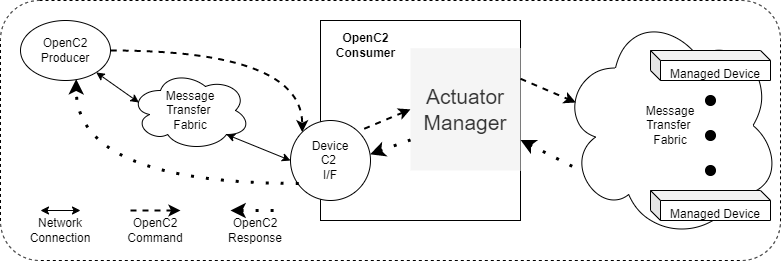

The diagram above was exported from draw.io. Its source (the exported page's mxGraphModel, read from the mxfile embedded in the PNG):
<mxGraphModel dx="1408" dy="348" grid="1" gridSize="10" guides="1" tooltips="1" connect="1" arrows="1" fold="1" page="0" pageScale="1" pageWidth="850" pageHeight="1100" background="#ffffff" math="0" shadow="0">
  <root>
    <mxCell id="0" />
    <mxCell id="1" parent="0" />
    <mxCell id="HJVGDeB5aCi0RqmbtR7R-37" value="" style="rounded=1;whiteSpace=wrap;html=1;fontSize=12;align=right;dashed=1;" parent="1" vertex="1">
      <mxGeometry x="20" y="710" width="780" height="260" as="geometry" />
    </mxCell>
    <mxCell id="HJVGDeB5aCi0RqmbtR7R-38" value="" style="rounded=0;whiteSpace=wrap;html=1;verticalAlign=top;" parent="1" vertex="1">
      <mxGeometry x="340" y="730" width="200" height="200" as="geometry" />
    </mxCell>
    <mxCell id="HJVGDeB5aCi0RqmbtR7R-39" style="edgeStyle=orthogonalEdgeStyle;curved=1;rounded=0;orthogonalLoop=1;jettySize=auto;html=1;exitX=1;exitY=0.5;exitDx=0;exitDy=0;entryX=1;entryY=1;entryDx=0;entryDy=0;dashed=1;strokeWidth=2;" parent="1" source="HJVGDeB5aCi0RqmbtR7R-40" target="HJVGDeB5aCi0RqmbtR7R-41" edge="1">
      <mxGeometry relative="1" as="geometry" />
    </mxCell>
    <mxCell id="HJVGDeB5aCi0RqmbtR7R-40" value="OpenC2&lt;br&gt;Producer" style="ellipse;whiteSpace=wrap;html=1;" parent="1" vertex="1">
      <mxGeometry x="40" y="730" width="90" height="60" as="geometry" />
    </mxCell>
    <mxCell id="HJVGDeB5aCi0RqmbtR7R-41" value="Device&lt;br&gt;C2 &lt;br&gt;I/F" style="ellipse;whiteSpace=wrap;html=1;direction=west;align=center;" parent="1" vertex="1">
      <mxGeometry x="310" y="830" width="80" height="80" as="geometry" />
    </mxCell>
    <mxCell id="HJVGDeB5aCi0RqmbtR7R-42" style="edgeStyle=none;rounded=0;orthogonalLoop=1;jettySize=auto;html=1;exitX=0.8;exitY=0.8;exitDx=0;exitDy=0;startArrow=classic;startFill=1;entryX=1;entryY=0.5;entryDx=0;entryDy=0;exitPerimeter=0;" parent="1" source="HJVGDeB5aCi0RqmbtR7R-43" target="HJVGDeB5aCi0RqmbtR7R-41" edge="1">
      <mxGeometry relative="1" as="geometry">
        <mxPoint x="320" y="780" as="targetPoint" />
      </mxGeometry>
    </mxCell>
    <mxCell id="HJVGDeB5aCi0RqmbtR7R-43" value="Message&lt;br&gt;Transfer &lt;br&gt;Fabric" style="ellipse;shape=cloud;whiteSpace=wrap;html=1;" parent="1" vertex="1">
      <mxGeometry x="150" y="780" width="120" height="80" as="geometry" />
    </mxCell>
    <mxCell id="HJVGDeB5aCi0RqmbtR7R-44" value="OpenC2&lt;br&gt;Consumer" style="text;html=1;resizable=0;autosize=1;align=center;verticalAlign=middle;points=[];fillColor=none;strokeColor=none;rounded=0;fontStyle=1" parent="1" vertex="1">
      <mxGeometry x="350" y="740" width="70" height="30" as="geometry" />
    </mxCell>
    <mxCell id="HJVGDeB5aCi0RqmbtR7R-47" style="edgeStyle=none;rounded=0;orthogonalLoop=1;jettySize=auto;html=1;startArrow=classic;startFill=1;entryX=0.07;entryY=0.4;entryDx=0;entryDy=0;entryPerimeter=0;" parent="1" source="HJVGDeB5aCi0RqmbtR7R-40" target="HJVGDeB5aCi0RqmbtR7R-43" edge="1">
      <mxGeometry relative="1" as="geometry">
        <mxPoint x="335" y="790" as="targetPoint" />
        <mxPoint x="279" y="786" as="sourcePoint" />
      </mxGeometry>
    </mxCell>
    <mxCell id="HJVGDeB5aCi0RqmbtR7R-48" value="" style="endArrow=classic;startArrow=classic;html=1;" parent="1" edge="1">
      <mxGeometry width="50" height="50" relative="1" as="geometry">
        <mxPoint x="60" y="920" as="sourcePoint" />
        <mxPoint x="100" y="920" as="targetPoint" />
      </mxGeometry>
    </mxCell>
    <mxCell id="HJVGDeB5aCi0RqmbtR7R-49" value="Network Connection" style="text;html=1;strokeColor=none;fillColor=none;align=center;verticalAlign=middle;whiteSpace=wrap;rounded=0;" parent="1" vertex="1">
      <mxGeometry x="60" y="930" width="40" height="20" as="geometry" />
    </mxCell>
    <mxCell id="HJVGDeB5aCi0RqmbtR7R-50" value="" style="endArrow=classic;html=1;dashed=1;strokeWidth=2;" parent="1" edge="1">
      <mxGeometry width="50" height="50" relative="1" as="geometry">
        <mxPoint x="150" y="920" as="sourcePoint" />
        <mxPoint x="200" y="920" as="targetPoint" />
      </mxGeometry>
    </mxCell>
    <mxCell id="HJVGDeB5aCi0RqmbtR7R-51" value="OpenC2&lt;br&gt;Command" style="text;html=1;strokeColor=none;fillColor=none;align=center;verticalAlign=middle;whiteSpace=wrap;rounded=0;" parent="1" vertex="1">
      <mxGeometry x="155" y="930" width="40" height="20" as="geometry" />
    </mxCell>
    <mxCell id="HJVGDeB5aCi0RqmbtR7R-52" value="" style="endArrow=classic;html=1;dashed=1;exitX=0.896;exitY=0.213;exitDx=0;exitDy=0;exitPerimeter=0;edgeStyle=orthogonalEdgeStyle;curved=1;entryX=0.619;entryY=0.978;entryDx=0;entryDy=0;entryPerimeter=0;dashPattern=1 4;strokeWidth=3;" parent="1" source="HJVGDeB5aCi0RqmbtR7R-41" target="HJVGDeB5aCi0RqmbtR7R-40" edge="1">
      <mxGeometry width="50" height="50" relative="1" as="geometry">
        <mxPoint x="150" y="830" as="sourcePoint" />
        <mxPoint x="200" y="780" as="targetPoint" />
      </mxGeometry>
    </mxCell>
    <mxCell id="HJVGDeB5aCi0RqmbtR7R-53" value="" style="endArrow=none;html=1;dashed=1;strokeWidth=3;endFill=0;startArrow=classic;startFill=1;dashPattern=1 4;" parent="1" edge="1">
      <mxGeometry width="50" height="50" relative="1" as="geometry">
        <mxPoint x="250" y="920" as="sourcePoint" />
        <mxPoint x="300" y="920" as="targetPoint" />
      </mxGeometry>
    </mxCell>
    <mxCell id="HJVGDeB5aCi0RqmbtR7R-54" value="OpenC2&lt;br&gt;Response" style="text;html=1;strokeColor=none;fillColor=none;align=center;verticalAlign=middle;whiteSpace=wrap;rounded=0;" parent="1" vertex="1">
      <mxGeometry x="255" y="930" width="40" height="20" as="geometry" />
    </mxCell>
    <mxCell id="HJVGDeB5aCi0RqmbtR7R-55" value="" style="endArrow=none;html=1;entryX=0;entryY=1;entryDx=0;entryDy=0;rounded=0;dashed=1;strokeWidth=2;startArrow=classic;startFill=1;endFill=0;exitX=0;exitY=0.5;exitDx=0;exitDy=0;" parent="1" source="HJVGDeB5aCi0RqmbtR7R-56" edge="1">
      <mxGeometry width="50" height="50" relative="1" as="geometry">
        <mxPoint x="450" y="828.8399999999999" as="sourcePoint" />
        <mxPoint x="378.28427124745735" y="840.5557287525426" as="targetPoint" />
      </mxGeometry>
    </mxCell>
    <mxCell id="HJVGDeB5aCi0RqmbtR7R-56" value="&lt;span&gt;Actuator&lt;br&gt;Manager&lt;/span&gt;" style="text;html=1;strokeColor=none;fillColor=#f5f5f5;align=center;verticalAlign=middle;whiteSpace=wrap;rounded=0;spacingTop=0;spacing=9;fontSize=21;fontColor=#333333;" parent="1" vertex="1">
      <mxGeometry x="430" y="757.68" width="110" height="122.32" as="geometry" />
    </mxCell>
    <mxCell id="HJVGDeB5aCi0RqmbtR7R-57" value="" style="endArrow=none;html=1;dashed=1;strokeWidth=3;endFill=0;startArrow=classic;startFill=1;dashPattern=1 4;entryX=0;entryY=0.75;entryDx=0;entryDy=0;exitX=0.005;exitY=0.577;exitDx=0;exitDy=0;exitPerimeter=0;" parent="1" source="HJVGDeB5aCi0RqmbtR7R-41" target="HJVGDeB5aCi0RqmbtR7R-56" edge="1">
      <mxGeometry width="50" height="50" relative="1" as="geometry">
        <mxPoint x="388" y="861" as="sourcePoint" />
        <mxPoint x="440" y="868.65" as="targetPoint" />
      </mxGeometry>
    </mxCell>
    <mxCell id="HJVGDeB5aCi0RqmbtR7R-59" value="Message&lt;br&gt;Transfer &lt;br&gt;Fabric" style="ellipse;shape=cloud;whiteSpace=wrap;html=1;" parent="1" vertex="1">
      <mxGeometry x="580" y="720" width="220" height="230" as="geometry" />
    </mxCell>
    <mxCell id="HJVGDeB5aCi0RqmbtR7R-61" value="&lt;font style=&quot;font-size: 12px&quot;&gt;Managed Device&lt;/font&gt;" style="shape=cube;whiteSpace=wrap;html=1;boundedLbl=1;backgroundOutline=1;darkOpacity=0.05;darkOpacity2=0.1;fontSize=21;size=10;" parent="1" vertex="1">
      <mxGeometry x="670" y="760" width="120" height="30" as="geometry" />
    </mxCell>
    <mxCell id="HJVGDeB5aCi0RqmbtR7R-62" value="" style="ellipse;whiteSpace=wrap;html=1;aspect=fixed;fontSize=21;fillColor=#000000;" parent="1" vertex="1">
      <mxGeometry x="725" y="805" width="10" height="10" as="geometry" />
    </mxCell>
    <mxCell id="HJVGDeB5aCi0RqmbtR7R-63" value="" style="ellipse;whiteSpace=wrap;html=1;aspect=fixed;fontSize=21;fillColor=#000000;" parent="1" vertex="1">
      <mxGeometry x="725" y="840" width="10" height="10" as="geometry" />
    </mxCell>
    <mxCell id="HJVGDeB5aCi0RqmbtR7R-64" value="" style="ellipse;whiteSpace=wrap;html=1;aspect=fixed;fontSize=21;fillColor=#000000;" parent="1" vertex="1">
      <mxGeometry x="725" y="875" width="10" height="10" as="geometry" />
    </mxCell>
    <mxCell id="HJVGDeB5aCi0RqmbtR7R-65" value="&lt;font style=&quot;font-size: 12px&quot;&gt;Managed Device&lt;/font&gt;" style="shape=cube;whiteSpace=wrap;html=1;boundedLbl=1;backgroundOutline=1;darkOpacity=0.05;darkOpacity2=0.1;fontSize=21;size=10;" parent="1" vertex="1">
      <mxGeometry x="670" y="900" width="120" height="30" as="geometry" />
    </mxCell>
    <mxCell id="gyAiz-MfTmcUK1k-SN4E-1" value="" style="endArrow=classic;html=1;dashed=1;strokeWidth=2;entryX=0.07;entryY=0.4;entryDx=0;entryDy=0;entryPerimeter=0;exitX=1;exitY=0.25;exitDx=0;exitDy=0;" parent="1" source="HJVGDeB5aCi0RqmbtR7R-56" target="HJVGDeB5aCi0RqmbtR7R-59" edge="1">
      <mxGeometry width="50" height="50" relative="1" as="geometry">
        <mxPoint x="160" y="930" as="sourcePoint" />
        <mxPoint x="210" y="930" as="targetPoint" />
      </mxGeometry>
    </mxCell>
    <mxCell id="gyAiz-MfTmcUK1k-SN4E-2" value="" style="endArrow=none;html=1;dashed=1;strokeWidth=3;endFill=0;startArrow=classic;startFill=1;dashPattern=1 4;exitX=1;exitY=0.75;exitDx=0;exitDy=0;entryX=0.091;entryY=0.696;entryDx=0;entryDy=0;entryPerimeter=0;" parent="1" source="HJVGDeB5aCi0RqmbtR7R-56" target="HJVGDeB5aCi0RqmbtR7R-59" edge="1">
      <mxGeometry width="50" height="50" relative="1" as="geometry">
        <mxPoint x="260" y="930" as="sourcePoint" />
        <mxPoint x="310" y="930" as="targetPoint" />
      </mxGeometry>
    </mxCell>
  </root>
</mxGraphModel>